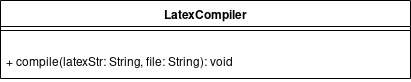

The diagram above was exported from draw.io. Its source (the exported page's mxGraphModel, read from the mxfile embedded in the PNG):
<mxGraphModel dx="1090" dy="466" grid="1" gridSize="10" guides="1" tooltips="1" connect="1" arrows="1" fold="1" page="1" pageScale="1" pageWidth="850" pageHeight="1100" math="0" shadow="0">
  <root>
    <mxCell id="0" />
    <mxCell id="1" parent="0" />
    <mxCell id="2" value="LatexCompiler" style="swimlane;fontStyle=1;align=center;verticalAlign=top;childLayout=stackLayout;horizontal=1;startSize=26;horizontalStack=0;resizeParent=1;resizeParentMax=0;resizeLast=0;collapsible=1;marginBottom=0;" parent="1" vertex="1">
      <mxGeometry x="110" y="60" width="410" height="78" as="geometry" />
    </mxCell>
    <mxCell id="4" value="" style="line;strokeWidth=1;fillColor=none;align=left;verticalAlign=middle;spacingTop=-1;spacingLeft=3;spacingRight=3;rotatable=0;labelPosition=right;points=[];portConstraint=eastwest;" parent="2" vertex="1">
      <mxGeometry y="26" width="410" height="8" as="geometry" />
    </mxCell>
    <mxCell id="5" value="&#10;+ compile(latexStr: String, file: String): void&#10;" style="text;strokeColor=none;fillColor=none;align=left;verticalAlign=top;spacingLeft=4;spacingRight=4;overflow=hidden;rotatable=0;points=[[0,0.5],[1,0.5]];portConstraint=eastwest;" parent="2" vertex="1">
      <mxGeometry y="34" width="410" height="44" as="geometry" />
    </mxCell>
  </root>
</mxGraphModel>